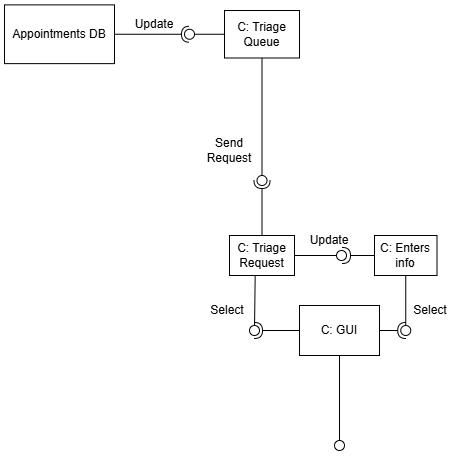

The diagram above was exported from draw.io. Its source (the exported page's mxGraphModel, read from the mxfile embedded in the PNG):
<mxGraphModel dx="1199" dy="624" grid="0" gridSize="10" guides="1" tooltips="1" connect="1" arrows="1" fold="1" page="1" pageScale="1" pageWidth="850" pageHeight="1100" math="0" shadow="0">
  <root>
    <mxCell id="0" />
    <mxCell id="1" parent="0" />
    <mxCell id="IKRkE9KavZhXF0yhF9RJ-4" value="C: Triage Queue" style="rounded=0;whiteSpace=wrap;html=1;" parent="1" vertex="1">
      <mxGeometry x="380" y="245" width="75" height="47.5" as="geometry" />
    </mxCell>
    <mxCell id="IKRkE9KavZhXF0yhF9RJ-7" value="C: Enters info" style="rounded=0;whiteSpace=wrap;html=1;" parent="1" vertex="1">
      <mxGeometry x="530" y="470" width="62.5" height="40" as="geometry" />
    </mxCell>
    <mxCell id="IKRkE9KavZhXF0yhF9RJ-8" value="C: Triage Request" style="rounded=0;whiteSpace=wrap;html=1;" parent="1" vertex="1">
      <mxGeometry x="385" y="470" width="65" height="40" as="geometry" />
    </mxCell>
    <mxCell id="IKRkE9KavZhXF0yhF9RJ-13" value="C: GUI" style="rounded=0;whiteSpace=wrap;html=1;" parent="1" vertex="1">
      <mxGeometry x="455" y="540" width="80" height="50" as="geometry" />
    </mxCell>
    <mxCell id="kWpErq_-9IBb-TTLj04Y-6" value="" style="ellipse;whiteSpace=wrap;html=1;align=center;aspect=fixed;fillColor=none;strokeColor=none;resizable=0;perimeter=centerPerimeter;rotatable=0;allowArrows=0;points=[];outlineConnect=1;" parent="1" vertex="1">
      <mxGeometry x="405" y="410" width="10" height="10" as="geometry" />
    </mxCell>
    <mxCell id="kWpErq_-9IBb-TTLj04Y-8" value="" style="rounded=0;orthogonalLoop=1;jettySize=auto;html=1;endArrow=oval;endFill=0;sketch=0;sourcePerimeterSpacing=0;targetPerimeterSpacing=0;endSize=10;exitX=0.5;exitY=1;exitDx=0;exitDy=0;" parent="1" source="IKRkE9KavZhXF0yhF9RJ-13" edge="1">
      <mxGeometry relative="1" as="geometry">
        <mxPoint x="390" y="615" as="sourcePoint" />
        <mxPoint x="495" y="680" as="targetPoint" />
      </mxGeometry>
    </mxCell>
    <mxCell id="kWpErq_-9IBb-TTLj04Y-10" value="" style="rounded=0;orthogonalLoop=1;jettySize=auto;html=1;endArrow=halfCircle;endFill=0;endSize=6;strokeWidth=1;sketch=0;exitX=0;exitY=0.5;exitDx=0;exitDy=0;" parent="1" source="IKRkE9KavZhXF0yhF9RJ-13" target="kWpErq_-9IBb-TTLj04Y-12" edge="1">
      <mxGeometry relative="1" as="geometry">
        <mxPoint x="430" y="615" as="sourcePoint" />
      </mxGeometry>
    </mxCell>
    <mxCell id="kWpErq_-9IBb-TTLj04Y-11" value="" style="rounded=0;orthogonalLoop=1;jettySize=auto;html=1;endArrow=oval;endFill=0;sketch=0;sourcePerimeterSpacing=0;targetPerimeterSpacing=0;endSize=10;exitX=0.395;exitY=1.017;exitDx=0;exitDy=0;exitPerimeter=0;" parent="1" source="IKRkE9KavZhXF0yhF9RJ-8" target="kWpErq_-9IBb-TTLj04Y-12" edge="1">
      <mxGeometry relative="1" as="geometry">
        <mxPoint x="390" y="615" as="sourcePoint" />
      </mxGeometry>
    </mxCell>
    <mxCell id="kWpErq_-9IBb-TTLj04Y-12" value="" style="ellipse;whiteSpace=wrap;html=1;align=center;aspect=fixed;fillColor=none;strokeColor=none;resizable=0;perimeter=centerPerimeter;rotatable=0;allowArrows=0;points=[];outlineConnect=1;" parent="1" vertex="1">
      <mxGeometry x="405" y="560" width="10" height="10" as="geometry" />
    </mxCell>
    <mxCell id="kWpErq_-9IBb-TTLj04Y-22" value="" style="rounded=0;orthogonalLoop=1;jettySize=auto;html=1;endArrow=halfCircle;endFill=0;endSize=6;strokeWidth=1;sketch=0;exitX=1;exitY=0.5;exitDx=0;exitDy=0;" parent="1" source="IKRkE9KavZhXF0yhF9RJ-13" target="kWpErq_-9IBb-TTLj04Y-24" edge="1">
      <mxGeometry relative="1" as="geometry">
        <mxPoint x="650" y="565" as="sourcePoint" />
      </mxGeometry>
    </mxCell>
    <mxCell id="kWpErq_-9IBb-TTLj04Y-23" value="" style="rounded=0;orthogonalLoop=1;jettySize=auto;html=1;endArrow=oval;endFill=0;sketch=0;sourcePerimeterSpacing=0;targetPerimeterSpacing=0;endSize=10;exitX=0.5;exitY=1;exitDx=0;exitDy=0;" parent="1" source="IKRkE9KavZhXF0yhF9RJ-7" target="kWpErq_-9IBb-TTLj04Y-24" edge="1">
      <mxGeometry relative="1" as="geometry">
        <mxPoint x="600" y="540" as="sourcePoint" />
      </mxGeometry>
    </mxCell>
    <mxCell id="kWpErq_-9IBb-TTLj04Y-24" value="" style="ellipse;whiteSpace=wrap;html=1;align=center;aspect=fixed;fillColor=none;strokeColor=none;resizable=0;perimeter=centerPerimeter;rotatable=0;allowArrows=0;points=[];outlineConnect=1;" parent="1" vertex="1">
      <mxGeometry x="556.25" y="560" width="10" height="10" as="geometry" />
    </mxCell>
    <mxCell id="kWpErq_-9IBb-TTLj04Y-28" value="" style="rounded=0;orthogonalLoop=1;jettySize=auto;html=1;endArrow=halfCircle;endFill=0;endSize=6;strokeWidth=1;sketch=0;exitX=0.5;exitY=0;exitDx=0;exitDy=0;" parent="1" source="IKRkE9KavZhXF0yhF9RJ-8" target="kWpErq_-9IBb-TTLj04Y-30" edge="1">
      <mxGeometry relative="1" as="geometry">
        <mxPoint x="650" y="445" as="sourcePoint" />
      </mxGeometry>
    </mxCell>
    <mxCell id="kWpErq_-9IBb-TTLj04Y-29" value="" style="rounded=0;orthogonalLoop=1;jettySize=auto;html=1;endArrow=oval;endFill=0;sketch=0;sourcePerimeterSpacing=0;targetPerimeterSpacing=0;endSize=10;exitX=0.5;exitY=1;exitDx=0;exitDy=0;" parent="1" source="IKRkE9KavZhXF0yhF9RJ-4" target="kWpErq_-9IBb-TTLj04Y-30" edge="1">
      <mxGeometry relative="1" as="geometry">
        <mxPoint x="500" y="370" as="sourcePoint" />
      </mxGeometry>
    </mxCell>
    <mxCell id="kWpErq_-9IBb-TTLj04Y-30" value="" style="ellipse;whiteSpace=wrap;html=1;align=center;aspect=fixed;fillColor=none;strokeColor=none;resizable=0;perimeter=centerPerimeter;rotatable=0;allowArrows=0;points=[];outlineConnect=1;" parent="1" vertex="1">
      <mxGeometry x="412.5" y="410" width="10" height="10" as="geometry" />
    </mxCell>
    <mxCell id="kWpErq_-9IBb-TTLj04Y-31" value="" style="rounded=0;orthogonalLoop=1;jettySize=auto;html=1;endArrow=halfCircle;endFill=0;endSize=6;strokeWidth=1;sketch=0;exitX=1;exitY=0.5;exitDx=0;exitDy=0;" parent="1" source="kWpErq_-9IBb-TTLj04Y-34" target="kWpErq_-9IBb-TTLj04Y-33" edge="1">
      <mxGeometry relative="1" as="geometry">
        <mxPoint x="500" y="335" as="sourcePoint" />
      </mxGeometry>
    </mxCell>
    <mxCell id="kWpErq_-9IBb-TTLj04Y-32" value="" style="rounded=0;orthogonalLoop=1;jettySize=auto;html=1;endArrow=oval;endFill=0;sketch=0;sourcePerimeterSpacing=0;targetPerimeterSpacing=0;endSize=10;exitX=0;exitY=0.5;exitDx=0;exitDy=0;" parent="1" source="IKRkE9KavZhXF0yhF9RJ-4" target="kWpErq_-9IBb-TTLj04Y-33" edge="1">
      <mxGeometry relative="1" as="geometry">
        <mxPoint x="280" y="269" as="sourcePoint" />
      </mxGeometry>
    </mxCell>
    <mxCell id="kWpErq_-9IBb-TTLj04Y-33" value="" style="ellipse;whiteSpace=wrap;html=1;align=center;aspect=fixed;fillColor=none;strokeColor=none;resizable=0;perimeter=centerPerimeter;rotatable=0;allowArrows=0;points=[];outlineConnect=1;" parent="1" vertex="1">
      <mxGeometry x="340" y="263.75" width="10" height="10" as="geometry" />
    </mxCell>
    <mxCell id="kWpErq_-9IBb-TTLj04Y-34" value="Appointments DB" style="rounded=0;whiteSpace=wrap;html=1;" parent="1" vertex="1">
      <mxGeometry x="160" y="239.38" width="110" height="58.75" as="geometry" />
    </mxCell>
    <mxCell id="kWpErq_-9IBb-TTLj04Y-35" value="Update" style="text;html=1;align=center;verticalAlign=middle;whiteSpace=wrap;rounded=0;" parent="1" vertex="1">
      <mxGeometry x="280" y="243.75" width="60" height="30" as="geometry" />
    </mxCell>
    <mxCell id="kWpErq_-9IBb-TTLj04Y-37" value="Send Request" style="text;html=1;align=center;verticalAlign=middle;whiteSpace=wrap;rounded=0;" parent="1" vertex="1">
      <mxGeometry x="355" y="370" width="60" height="30" as="geometry" />
    </mxCell>
    <mxCell id="kWpErq_-9IBb-TTLj04Y-38" value="Select" style="text;html=1;align=center;verticalAlign=middle;whiteSpace=wrap;rounded=0;" parent="1" vertex="1">
      <mxGeometry x="352.5" y="530" width="60" height="30" as="geometry" />
    </mxCell>
    <mxCell id="kWpErq_-9IBb-TTLj04Y-39" value="Select" style="text;html=1;align=center;verticalAlign=middle;whiteSpace=wrap;rounded=0;" parent="1" vertex="1">
      <mxGeometry x="556.25" y="530" width="60" height="30" as="geometry" />
    </mxCell>
    <mxCell id="UHqFKJEypWV-sQ7u4s-_-1" value="" style="rounded=0;orthogonalLoop=1;jettySize=auto;html=1;endArrow=halfCircle;endFill=0;endSize=6;strokeWidth=1;sketch=0;exitX=0;exitY=0.5;exitDx=0;exitDy=0;" parent="1" source="IKRkE9KavZhXF0yhF9RJ-7" edge="1">
      <mxGeometry relative="1" as="geometry">
        <mxPoint x="428" y="480" as="sourcePoint" />
        <mxPoint x="498" y="490" as="targetPoint" />
      </mxGeometry>
    </mxCell>
    <mxCell id="UHqFKJEypWV-sQ7u4s-_-2" value="" style="rounded=0;orthogonalLoop=1;jettySize=auto;html=1;endArrow=oval;endFill=0;sketch=0;sourcePerimeterSpacing=0;targetPerimeterSpacing=0;endSize=10;exitX=1;exitY=0.5;exitDx=0;exitDy=0;" parent="1" source="IKRkE9KavZhXF0yhF9RJ-8" edge="1">
      <mxGeometry relative="1" as="geometry">
        <mxPoint x="428" y="303" as="sourcePoint" />
        <mxPoint x="497" y="490" as="targetPoint" />
      </mxGeometry>
    </mxCell>
    <mxCell id="RhshObwLJwFjSlLLyDSK-4" value="Update" style="text;html=1;align=center;verticalAlign=middle;whiteSpace=wrap;rounded=0;" vertex="1" parent="1">
      <mxGeometry x="455" y="460" width="60" height="30" as="geometry" />
    </mxCell>
  </root>
</mxGraphModel>